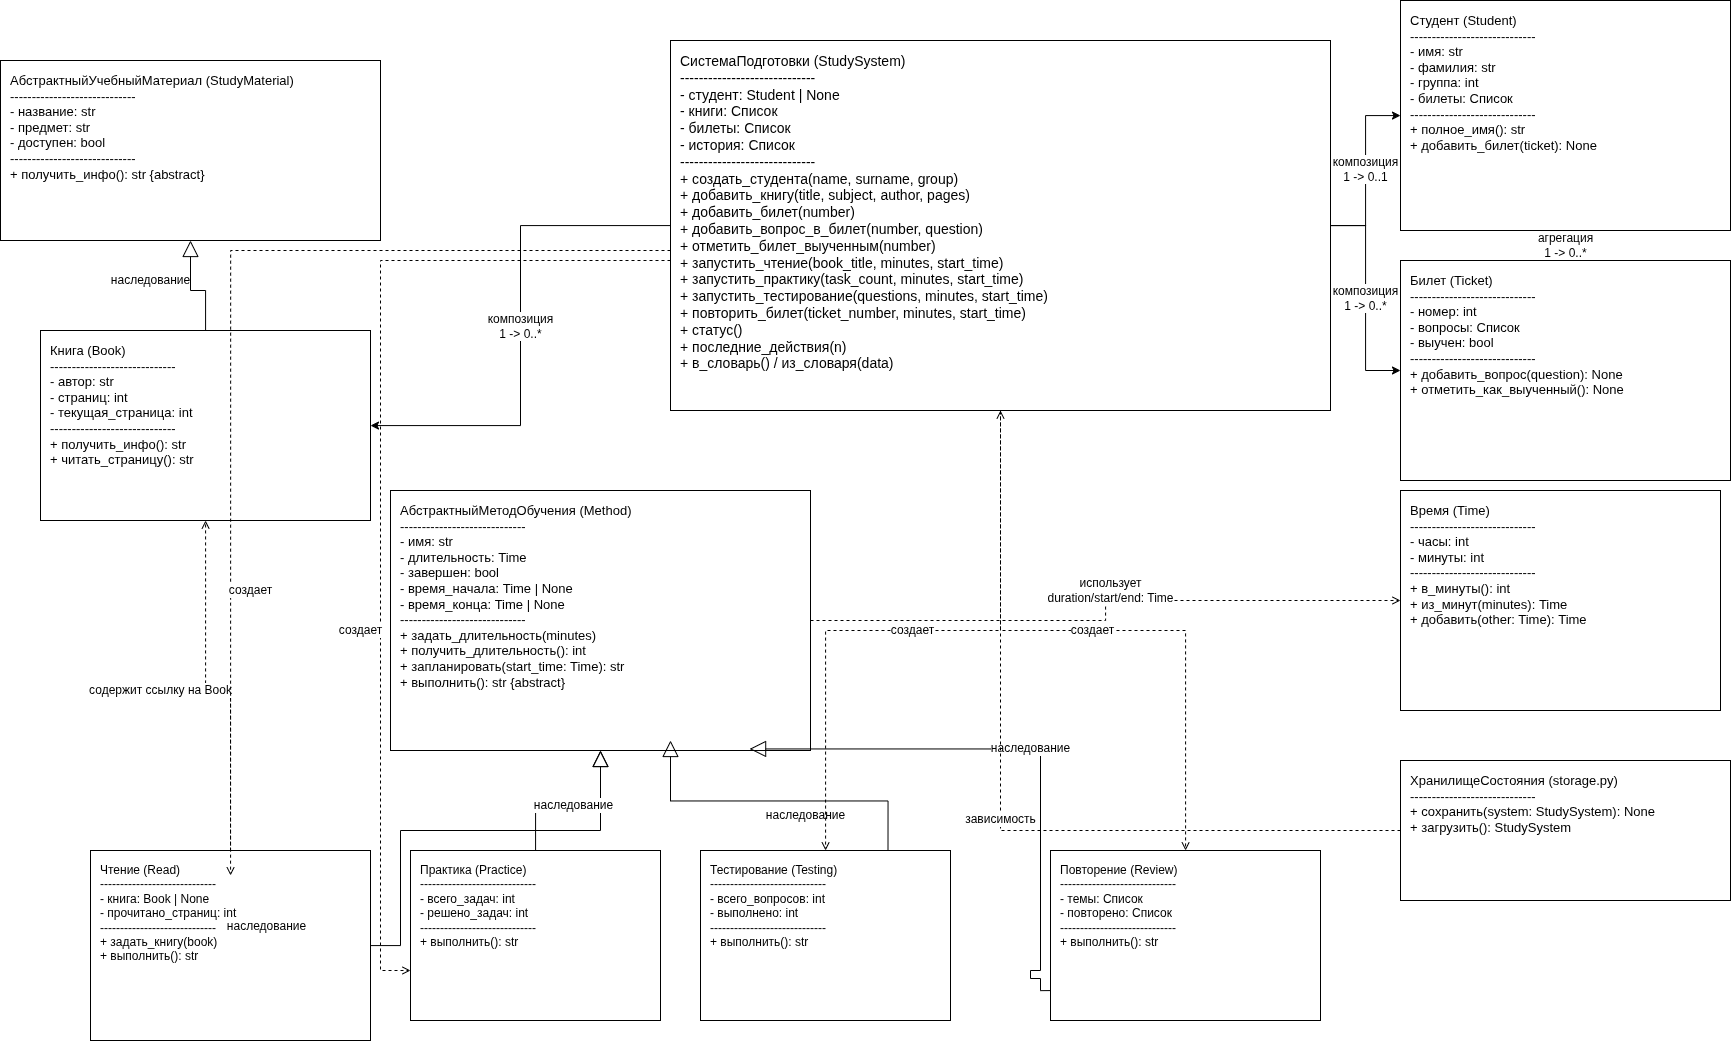

The diagram above was exported from draw.io. Its source (the exported page's mxGraphModel, read from the mxfile embedded in the PNG):
<mxGraphModel dx="1612" dy="1094" grid="1" gridSize="10" guides="1" tooltips="1" connect="1" arrows="1" fold="1" page="1" pageScale="1" pageWidth="2200" pageHeight="1400" math="0" shadow="0">
  <root>
    <mxCell id="0" />
    <mxCell id="1" parent="0" />
    <mxCell id="study_system" parent="1" style="shape=rectangle;whiteSpace=wrap;html=1;align=left;verticalAlign=top;spacingLeft=8;spacingTop=6;strokeColor=#000000;fillColor=#ffffff;fontSize=14;" value="СистемаПодготовки (StudySystem)&#10;-----------------------------&#10;- студент: Student | None&#10;- книги: Список&lt;Book&gt;&#10;- билеты: Список&lt;Ticket&gt;&#10;- история: Список&lt;str&gt;&#10;-----------------------------&#10;+ создать_студента(name, surname, group)&#10;+ добавить_книгу(title, subject, author, pages)&#10;+ добавить_билет(number)&#10;+ добавить_вопрос_в_билет(number, question)&#10;+ отметить_билет_выученным(number)&#10;+ запустить_чтение(book_title, minutes, start_time)&#10;+ запустить_практику(task_count, minutes, start_time)&#10;+ запустить_тестирование(questions, minutes, start_time)&#10;+ повторить_билет(ticket_number, minutes, start_time)&#10;+ статус()&#10;+ последние_действия(n)&#10;+ в_словарь() / из_словаря(data)" vertex="1">
      <mxGeometry height="370" width="660" x="760" y="50" as="geometry" />
    </mxCell>
    <mxCell id="material" parent="1" style="shape=rectangle;whiteSpace=wrap;html=1;align=left;verticalAlign=top;spacingLeft=8;spacingTop=6;strokeColor=#000000;fillColor=#ffffff;fontSize=13;" value="АбстрактныйУчебныйМатериал (StudyMaterial)&#10;-----------------------------&#10;- название: str&#10;- предмет: str&#10;- доступен: bool&#10;-----------------------------&#10;+ получить_инфо(): str {abstract}" vertex="1">
      <mxGeometry height="180" width="380" x="90" y="70" as="geometry" />
    </mxCell>
    <mxCell id="book" parent="1" style="shape=rectangle;whiteSpace=wrap;html=1;align=left;verticalAlign=top;spacingLeft=8;spacingTop=6;strokeColor=#000000;fillColor=#ffffff;fontSize=13;" value="Книга (Book)&#10;-----------------------------&#10;- автор: str&#10;- страниц: int&#10;- текущая_страница: int&#10;-----------------------------&#10;+ получить_инфо(): str&#10;+ читать_страницу(): str" vertex="1">
      <mxGeometry height="190" width="330" x="130" y="340" as="geometry" />
    </mxCell>
    <mxCell id="method" parent="1" style="shape=rectangle;whiteSpace=wrap;html=1;align=left;verticalAlign=top;spacingLeft=8;spacingTop=6;strokeColor=#000000;fillColor=#ffffff;fontSize=13;" value="АбстрактныйМетодОбучения (Method)&#10;-----------------------------&#10;- имя: str&#10;- длительность: Time&#10;- завершен: bool&#10;- время_начала: Time | None&#10;- время_конца: Time | None&#10;-----------------------------&#10;+ задать_длительность(minutes)&#10;+ получить_длительность(): int&#10;+ запланировать(start_time: Time): str&#10;+ выполнить(): str {abstract}" vertex="1">
      <mxGeometry height="260" width="420" x="480" y="500" as="geometry" />
    </mxCell>
    <mxCell id="read" parent="1" style="shape=rectangle;whiteSpace=wrap;html=1;align=left;verticalAlign=top;spacingLeft=8;spacingTop=6;strokeColor=#000000;fillColor=#ffffff;fontSize=12;" value="Чтение (Read)&#10;-----------------------------&#10;- книга: Book | None&#10;- прочитано_страниц: int&#10;-----------------------------&#10;+ задать_книгу(book)&#10;+ выполнить(): str" vertex="1">
      <mxGeometry height="190" width="280" x="180" y="860" as="geometry" />
    </mxCell>
    <mxCell id="practice" parent="1" style="shape=rectangle;whiteSpace=wrap;html=1;align=left;verticalAlign=top;spacingLeft=8;spacingTop=6;strokeColor=#000000;fillColor=#ffffff;fontSize=12;" value="Практика (Practice)&#10;-----------------------------&#10;- всего_задач: int&#10;- решено_задач: int&#10;-----------------------------&#10;+ выполнить(): str" vertex="1">
      <mxGeometry height="170" width="250" x="500" y="860" as="geometry" />
    </mxCell>
    <mxCell id="testing" parent="1" style="shape=rectangle;whiteSpace=wrap;html=1;align=left;verticalAlign=top;spacingLeft=8;spacingTop=6;strokeColor=#000000;fillColor=#ffffff;fontSize=12;" value="Тестирование (Testing)&#10;-----------------------------&#10;- всего_вопросов: int&#10;- выполнено: int&#10;-----------------------------&#10;+ выполнить(): str" vertex="1">
      <mxGeometry height="170" width="250" x="790" y="860" as="geometry" />
    </mxCell>
    <mxCell id="review" parent="1" style="shape=rectangle;whiteSpace=wrap;html=1;align=left;verticalAlign=top;spacingLeft=8;spacingTop=6;strokeColor=#000000;fillColor=#ffffff;fontSize=12;" value="Повторение (Review)&#10;-----------------------------&#10;- темы: Список&lt;str&gt;&#10;- повторено: Список&lt;str&gt;&#10;-----------------------------&#10;+ выполнить(): str" vertex="1">
      <mxGeometry height="170" width="270" x="1140" y="860" as="geometry" />
    </mxCell>
    <mxCell id="time" parent="1" style="shape=rectangle;whiteSpace=wrap;html=1;align=left;verticalAlign=top;spacingLeft=8;spacingTop=6;strokeColor=#000000;fillColor=#ffffff;fontSize=13;" value="Время (Time)&#10;-----------------------------&#10;- часы: int&#10;- минуты: int&#10;-----------------------------&#10;+ в_минуты(): int&#10;+ из_минут(minutes): Time&#10;+ добавить(other: Time): Time" vertex="1">
      <mxGeometry height="220" width="320" x="1490" y="500" as="geometry" />
    </mxCell>
    <mxCell id="student" parent="1" style="shape=rectangle;whiteSpace=wrap;html=1;align=left;verticalAlign=top;spacingLeft=8;spacingTop=6;strokeColor=#000000;fillColor=#ffffff;fontSize=13;" value="Студент (Student)&#10;-----------------------------&#10;- имя: str&#10;- фамилия: str&#10;- группа: int&#10;- билеты: Список&lt;Ticket&gt;&#10;-----------------------------&#10;+ полное_имя(): str&#10;+ добавить_билет(ticket): None" vertex="1">
      <mxGeometry height="230" width="330" x="1490" y="10" as="geometry" />
    </mxCell>
    <mxCell id="ticket" parent="1" style="shape=rectangle;whiteSpace=wrap;html=1;align=left;verticalAlign=top;spacingLeft=8;spacingTop=6;strokeColor=#000000;fillColor=#ffffff;fontSize=13;" value="Билет (Ticket)&#10;-----------------------------&#10;- номер: int&#10;- вопросы: Список&lt;str&gt;&#10;- выучен: bool&#10;-----------------------------&#10;+ добавить_вопрос(question): None&#10;+ отметить_как_выученный(): None" vertex="1">
      <mxGeometry height="220" width="330" x="1490" y="270" as="geometry" />
    </mxCell>
    <mxCell id="storage" parent="1" style="shape=rectangle;whiteSpace=wrap;html=1;align=left;verticalAlign=top;spacingLeft=8;spacingTop=6;strokeColor=#000000;fillColor=#ffffff;fontSize=13;" value="ХранилищеСостояния (storage.py)&#10;-----------------------------&#10;+ сохранить(system: StudySystem): None&#10;+ загрузить(): StudySystem" vertex="1">
      <mxGeometry height="140" width="330" x="1490" y="770" as="geometry" />
    </mxCell>
    <mxCell id="inh_book_material" edge="1" parent="1" source="book" style="edgeStyle=orthogonalEdgeStyle;rounded=0;orthogonalLoop=1;jettySize=auto;html=1;endArrow=block;endFill=0;endSize=14;strokeColor=#000000;fontSize=12;" target="material" value="наследование">
      <mxGeometry relative="1" x="0.2387" y="40" as="geometry">
        <mxPoint as="offset" />
      </mxGeometry>
    </mxCell>
    <mxCell id="inh_read_method" edge="1" parent="1" source="read" style="edgeStyle=orthogonalEdgeStyle;rounded=0;orthogonalLoop=1;jettySize=auto;html=1;endArrow=block;endFill=0;endSize=14;strokeColor=#000000;fontSize=12;" target="method" value="наследование">
      <mxGeometry relative="1" x="-0.7648" y="135" as="geometry">
        <mxPoint x="1" as="offset" />
        <Array as="points">
          <mxPoint x="490" y="955" />
          <mxPoint x="490" y="840" />
          <mxPoint x="690" y="840" />
        </Array>
      </mxGeometry>
    </mxCell>
    <mxCell id="inh_practice_method" edge="1" parent="1" source="practice" style="edgeStyle=orthogonalEdgeStyle;rounded=0;orthogonalLoop=1;jettySize=auto;html=1;endArrow=block;endFill=0;endSize=14;strokeColor=#000000;fontSize=12;" target="method" value="наследование">
      <mxGeometry relative="1" as="geometry">
        <Array as="points">
          <mxPoint x="625" y="815" />
          <mxPoint x="690" y="815" />
        </Array>
      </mxGeometry>
    </mxCell>
    <mxCell id="inh_testing_method" edge="1" parent="1" source="testing" style="edgeStyle=orthogonalEdgeStyle;rounded=0;orthogonalLoop=1;jettySize=auto;html=1;endArrow=block;endFill=0;endSize=14;strokeColor=#000000;fontSize=12;exitX=0.75;exitY=0;exitDx=0;exitDy=0;" value="наследование">
      <mxGeometry relative="1" x="-0.2002" y="15" as="geometry">
        <mxPoint x="-1" as="offset" />
        <mxPoint x="984.94" y="850" as="sourcePoint" />
        <mxPoint x="759.9988235294118" y="750" as="targetPoint" />
      </mxGeometry>
    </mxCell>
    <mxCell id="inh_review_method" edge="1" parent="1" source="review" style="edgeStyle=orthogonalEdgeStyle;rounded=0;orthogonalLoop=1;jettySize=auto;html=1;endArrow=block;endFill=0;endSize=14;strokeColor=#000000;fontSize=12;entryX=0.855;entryY=0.994;entryDx=0;entryDy=0;entryPerimeter=0;exitX=0;exitY=0.824;exitDx=0;exitDy=0;exitPerimeter=0;" target="method" value="наследование">
      <mxGeometry relative="1" as="geometry">
        <Array as="points">
          <mxPoint x="1130" y="1000" />
          <mxPoint x="1130" y="988" />
          <mxPoint x="1120" y="988" />
          <mxPoint x="1120" y="980" />
          <mxPoint x="1130" y="980" />
          <mxPoint x="1130" y="758" />
        </Array>
        <mxPoint x="1110" y="1000" as="sourcePoint" />
        <mxPoint x="729.9988235294118" y="920" as="targetPoint" />
      </mxGeometry>
    </mxCell>
    <mxCell id="assoc_system_student" edge="1" parent="1" source="study_system" style="edgeStyle=orthogonalEdgeStyle;rounded=0;orthogonalLoop=1;jettySize=auto;html=1;endArrow=classic;strokeColor=#000000;fontSize=12;" target="student" value="композиция&#10;1 -&gt; 0..1">
      <mxGeometry relative="1" as="geometry" />
    </mxCell>
    <mxCell id="assoc_system_books" edge="1" parent="1" source="study_system" style="edgeStyle=orthogonalEdgeStyle;rounded=0;orthogonalLoop=1;jettySize=auto;html=1;endArrow=classic;strokeColor=#000000;fontSize=12;" target="book" value="композиция&#10;1 -&gt; 0..*">
      <mxGeometry relative="1" as="geometry" />
    </mxCell>
    <mxCell id="assoc_system_tickets" edge="1" parent="1" source="study_system" style="edgeStyle=orthogonalEdgeStyle;rounded=0;orthogonalLoop=1;jettySize=auto;html=1;endArrow=classic;strokeColor=#000000;fontSize=12;" target="ticket" value="композиция&#10;1 -&gt; 0..*">
      <mxGeometry relative="1" as="geometry" />
    </mxCell>
    <mxCell id="assoc_student_ticket" edge="1" parent="1" source="student" style="edgeStyle=orthogonalEdgeStyle;rounded=0;orthogonalLoop=1;jettySize=auto;html=1;endArrow=classic;strokeColor=#000000;fontSize=12;" target="ticket" value="агрегация&#10;1 -&gt; 0..*">
      <mxGeometry relative="1" as="geometry" />
    </mxCell>
    <mxCell id="assoc_method_time" edge="1" parent="1" source="method" style="edgeStyle=orthogonalEdgeStyle;rounded=0;orthogonalLoop=1;jettySize=auto;html=1;dashed=1;endArrow=open;strokeColor=#000000;fontSize=12;" target="time" value="использует&#10;duration/start/end: Time">
      <mxGeometry relative="1" x="0.0492" y="10" as="geometry">
        <mxPoint as="offset" />
      </mxGeometry>
    </mxCell>
    <mxCell id="assoc_read_book" edge="1" parent="1" source="read" style="edgeStyle=orthogonalEdgeStyle;rounded=0;orthogonalLoop=1;jettySize=auto;html=1;dashed=1;endArrow=open;strokeColor=#000000;fontSize=12;" target="book" value="содержит ссылку на Book">
      <mxGeometry relative="1" x="0.0698" y="45" as="geometry">
        <mxPoint y="4" as="offset" />
      </mxGeometry>
    </mxCell>
    <mxCell id="dep_system_read" edge="1" parent="1" style="edgeStyle=orthogonalEdgeStyle;rounded=0;orthogonalLoop=1;jettySize=auto;html=1;dashed=1;endArrow=open;strokeColor=#000000;fontSize=12;" value="создает">
      <mxGeometry relative="1" x="0.4648" y="20" as="geometry">
        <mxPoint as="offset" />
        <mxPoint x="760" y="259.9988235294117" as="sourcePoint" />
        <mxPoint x="320.0588235294117" y="884.94" as="targetPoint" />
      </mxGeometry>
    </mxCell>
    <mxCell id="dep_system_practice" edge="1" parent="1" style="edgeStyle=orthogonalEdgeStyle;rounded=0;orthogonalLoop=1;jettySize=auto;html=1;dashed=1;endArrow=open;strokeColor=#000000;fontSize=12;" value="создает">
      <mxGeometry relative="1" x="0.2816" y="-20" as="geometry">
        <mxPoint as="offset" />
        <Array as="points">
          <mxPoint x="470" y="269.94" />
          <mxPoint x="470" y="979.94" />
        </Array>
        <mxPoint x="760" y="269.9988235294117" as="sourcePoint" />
        <mxPoint x="500" y="979.998823529412" as="targetPoint" />
      </mxGeometry>
    </mxCell>
    <mxCell id="dep_system_testing" edge="1" parent="1" source="study_system" style="edgeStyle=orthogonalEdgeStyle;rounded=0;orthogonalLoop=1;jettySize=auto;html=1;dashed=1;endArrow=open;strokeColor=#000000;fontSize=12;" target="testing" value="создает">
      <mxGeometry relative="1" as="geometry" />
    </mxCell>
    <mxCell id="dep_system_review" edge="1" parent="1" source="study_system" style="edgeStyle=orthogonalEdgeStyle;rounded=0;orthogonalLoop=1;jettySize=auto;html=1;dashed=1;endArrow=open;strokeColor=#000000;fontSize=12;" target="review" value="создает">
      <mxGeometry relative="1" as="geometry" />
    </mxCell>
    <mxCell id="dep_storage_system" edge="1" parent="1" source="storage" style="edgeStyle=orthogonalEdgeStyle;rounded=0;orthogonalLoop=1;jettySize=auto;html=1;dashed=1;endArrow=open;strokeColor=#000000;fontSize=12;" target="study_system" value="зависимость">
      <mxGeometry relative="1" as="geometry" />
    </mxCell>
  </root>
</mxGraphModel>